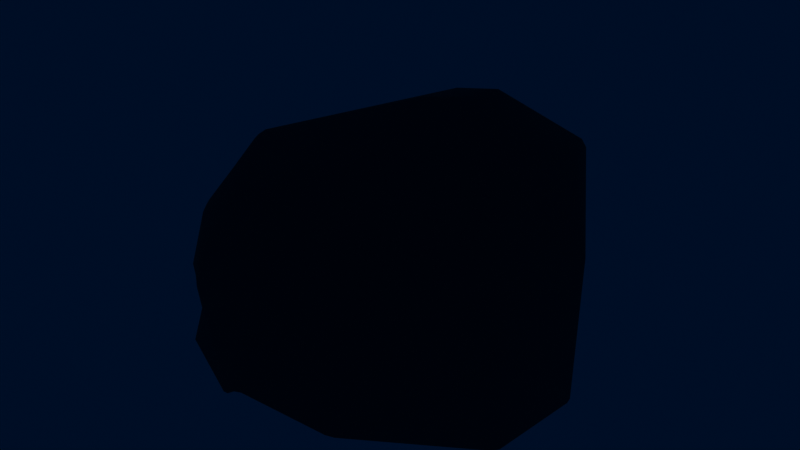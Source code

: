 # Source: stone.blend  (saved by Blender 3.4.6; exported with 4.5.12 LTS)
import bpy
from mathutils import Matrix  # noqa: F401  (used for matrix-valued properties, if any)

bpy.ops.wm.read_factory_settings(use_empty=True)
scene = bpy.context.scene
scene.name = 'Scene'

# ---- collections
col_collection = bpy.data.collections.new('Collection'); scene.collection.children.link(col_collection)
col_bench = bpy.data.collections.new('Bench'); scene.collection.children.link(col_bench)
col_collection_2_1 = bpy.data.collections.new('Collection 2 1'); col_bench.children.link(col_collection_2_1)
col_trees = bpy.data.collections.new('Trees'); scene.collection.children.link(col_trees)

# ---- materials (node trees are filled in below, after node groups)
mat_material_015 = bpy.data.materials.new('Material.015')

# ---- material node trees
mat_material_015.use_nodes = True; mat_material_015.node_tree.nodes.clear()
_N = mat_material_015.node_tree.nodes; _L = mat_material_015.node_tree.links
n0 = _N.new('ShaderNodeBsdfPrincipled'); n0.name = 'Principled BSDF'; n0.location = (10, 300)
n0.distribution = 'GGX'
n0.subsurface_method = 'RANDOM_WALK_SKIN'
n0.inputs[0].default_value = (0.0128, 0.0128, 0.0128, 1.0)
n0.inputs[2].default_value = 1.0
n0.inputs[3].default_value = 1.45
n0.inputs[11].default_value = 1.01
n0.inputs[13].default_value = 1.0
n0.inputs[14].default_value = (0.0128, 0.0128, 0.0128, 1.0)
n0.inputs[20].default_value = 0.0
n0.inputs[27].default_value = (0.0, 0.0, 0.0, 1.0)
n1 = _N.new('ShaderNodeOutputMaterial'); n1.name = 'Material Output'; n1.location = (300, 300)
_L.new(n0.outputs[0], n1.inputs[0])
n1.is_active_output = True

# ---- world
world_world = bpy.data.worlds.new('World'); scene.world = world_world
world_world.use_nodes = True; world_world.node_tree.nodes.clear()
_N = world_world.node_tree.nodes; _L = world_world.node_tree.links
n0 = _N.new('ShaderNodeOutputWorld'); n0.name = 'World Output'; n0.location = (300, 300)
n1 = _N.new('ShaderNodeBackground'); n1.name = 'Background'; n1.location = (10, 300)
n1.inputs[0].default_value = (0.05088, 0.05088, 0.05088, 1.0)
n2 = _N.new('ShaderNodeVolumePrincipled'); n2.name = 'Principled Volume'; n2.location = (10, 260)
n2.inputs[0].default_value = (0.01297, 0.01131, 0.03208, 1.0)
n2.inputs[2].default_value = 0.1
n2.inputs[4].default_value = -0.07843
n2.inputs[6].default_value = 0.1
n2.inputs[7].default_value = (0.0, 0.004056, 0.01669, 1.0)
_L.new(n1.outputs[0], n0.inputs[0])
_L.new(n2.outputs[0], n0.inputs[1])
n0.is_active_output = True
world_world.use_eevee_finite_volume = True
world_world.color = (0.05088, 0.05088, 0.05088)
world_world.use_sun_shadow = False
world_world.sun_shadow_jitter_overblur = 0.0

# ---- meshes
me_icosphere_016 = bpy.data.meshes.new('Icosphere.016')
me_icosphere_016.from_pydata([(-0.2616, -0.2119, -0.13), (-0.2781, -0.213, -0.007516), (-0.1991, -0.1885, 0.2217), (-0.07617, -1.194e-05, -0.2525), (-0.0735, -0.01209, -0.258), (-0.084, -0.01123, -0.2519), (-0.04017, 0.06048, -0.2312), (-0.04618, 0.05021, -0.2355), (-0.05265, 0.05981, -0.2289), (0.109, -0.1761, 0.2699), (0.09907, -0.1732, 0.2761), (-0.00661, 0.07695, 0.2522), (-0.00507, 0.06286, 0.2575), (0.007794, 0.06682, 0.2557), (0.005577, 0.07936, 0.2495), (0.1403, -0.2361, -0.212), (0.1494, -0.2358, -0.2034), (0.2393, -0.2256, 0.1085), (0.235, -0.2236, 0.1196), (-0.1069, 0.007876, 0.2594), (-0.123, -0.001969, 0.2569), (-0.1266, -0.01551, 0.2598), (-0.1156, -0.01388, 0.2643), (-0.2616, -0.1558, 0.1401), (-0.2701, -0.155, 0.1224), (0.0126, 0.03363, -0.2519), (0.03192, 0.03884, -0.2483), (0.03722, 0.02876, -0.2512), (0.02456, 0.02408, -0.2556), (0.1319, 0.0231, 0.2299), (0.1259, 0.03384, 0.229), (0.1219, 0.02404, 0.2363), (-0.0868, 0.07569, 0.234), (-0.07689, 0.07389, 0.2401), (-0.07737, 0.08478, 0.2324), (0.114, 0.1799, -0.03686), (0.1109, 0.1828, -0.02417), (0.1214, 0.182, -0.02591), (0.1251, 0.1902, 0.02523), (0.1331, 0.1864, 0.03371), (0.136, 0.1856, 0.02189), (0.1246, 0.1664, 0.1192), (0.1147, 0.1665, 0.1263), (0.1234, 0.1585, 0.128), (0.1893, 0.1388, 0.0779), (0.1927, 0.13, 0.08704), (0.1981, 0.1294, 0.07603), (-0.1829, 0.01987, 0.1891), (-0.1892, 0.007375, 0.1908), (-0.1825, 0.006671, 0.2013), (-0.1765, 0.01893, 0.1994), (-0.01297, -0.1475, 0.3046), (-0.02545, -0.1507, 0.3054), (-0.04033, -0.1613, 0.3037), (-0.05236, -0.1661, 0.2996), (0.242, -0.2362, -0.05202), (0.2451, -0.2357, -0.04022), (-0.06231, -0.165, -0.2977), (-0.06803, -0.1788, -0.3), (-0.07291, -0.165, -0.2975), (-0.02696, -0.2286, -0.2981), (-0.02227, -0.2639, -0.2984), (-0.2818, -0.2003, -0.06082), (-0.28, -0.2002, -0.07384), (-0.2196, -0.09854, 0.194), (-0.2153, -0.08307, 0.2001), (-0.2249, -0.09028, 0.1895), (-0.2515, -0.1932, -0.1525), (-0.2445, -0.1902, -0.162), (0.1873, 0.08927, -0.1363), (0.1792, 0.08523, -0.1469), (0.1779, 0.09704, -0.1402), (0.185, 0.1019, -0.1281), (0.2192, 0.06687, 0.1117), (0.2248, 0.06438, 0.1006), (0.2214, 0.07859, 0.0984), (0.216, 0.08005, 0.1089), (-0.02195, 0.09691, 0.2392), (-0.01096, 0.1018, 0.2351), (-0.02144, 0.1037, 0.2294), (-0.05728, 0.09666, -0.1852), (-0.05325, 0.1035, -0.1757), (-0.04598, 0.1005, -0.1845), (-0.1048, 0.1251, 0.1604), (-0.1093, 0.1263, 0.1494), (-0.1185, 0.1186, 0.1538), (-0.1143, 0.1167, 0.1654), (0.08972, 0.1946, 0.07307), (0.07961, 0.1923, 0.0691), (0.07944, 0.1932, 0.07974), (0.1936, 0.1455, 0.03827), (0.1866, 0.1536, 0.03116), (0.1854, 0.1532, 0.04349), (0.2173, 0.1122, -0.05425), (0.2166, 0.1085, -0.0659), (0.2099, 0.1174, -0.06169), (-0.1007, 0.03227, -0.2226), (-0.09511, 0.04256, -0.2191), (-0.08986, 0.03603, -0.2293), (-0.2149, 0.03546, -0.08012), (-0.2086, 0.03648, -0.09228), (-0.2157, 0.03337, -0.08222), (-0.2123, 0.04198, -0.07357), (-0.204, 0.04727, -0.0828), (0.2587, 0.004652, -0.02521), (0.2603, -0.009815, -0.02338), (0.2577, -0.006663, -0.03294), (-0.2624, -0.02541, -0.001013), (-0.2589, -0.01538, 0.007442), (-0.2543, -0.005129, -0.001401), (-0.2582, -0.01313, -0.009748), (-0.2812, -0.1599, 0.08875), (-0.283, -0.164, 0.07685), (-0.1184, -0.04584, 0.2704), (-0.1292, -0.04324, 0.265), (-0.126, -0.05638, 0.2678), (-0.1128, -0.2252, -0.2824), (-0.101, -0.2281, -0.288), (-0.2616, -0.02297, 0.001044), (-0.2572, -0.01118, -0.007718), (-0.2826, -0.163, 0.07974), (-0.2075, 0.03911, -0.08998), (-0.2552, -0.007049, -0.003404), (-0.2131, 0.03991, -0.07565), (-0.2598, -0.01779, 0.005413), (-0.2817, -0.1609, 0.08589), (-0.2051, 0.04468, -0.08507)], [], [(26, 6, 82, 35, 71), (49, 65, 114, 21), (15, 61, 27, 70), (47, 85, 102, 109), (31, 13, 51, 10), (73, 29, 9, 18), (52, 12, 22, 113, 53), (94, 106, 55, 16, 69), (58, 61, 117), (41, 44, 92, 39, 87), (64, 23, 2, 54, 115), (40, 91, 95, 72, 37), (79, 42, 89, 83, 34), (30, 76, 45, 43, 78, 14), (90, 46, 75, 104, 93), (50, 20, 32, 86), (57, 4, 28, 60), (103, 84, 88, 38, 36, 81), (56, 105, 74, 17), (48, 108, 111, 24, 66), (112, 107, 62, 1), (101, 110, 119, 99), (3, 98, 7, 25), (110, 101, 67, 0, 63), (11, 77, 33, 19), (3, 4, 5), (6, 7, 8), (11, 12, 13, 14), (19, 20, 21, 22), (25, 26, 27, 28), (29, 30, 31), (32, 33, 34), (35, 36, 37), (38, 39, 40), (41, 42, 43), (44, 45, 46), (47, 48, 49, 50), (57, 58, 59), (64, 65, 66), (69, 70, 71, 72), (73, 74, 75, 76), (77, 78, 79), (80, 81, 82), (83, 84, 85, 86), (87, 88, 89), (90, 91, 92), (93, 94, 95), (96, 97, 98), (126, 123, 102, 103), (104, 105, 106), (124, 108, 109, 122), (113, 114, 115), (6, 26, 25, 7), (19, 33, 32, 20), (66, 24, 23, 64), (76, 30, 29, 73), (97, 96, 100, 121), (38, 88, 87, 39), (46, 90, 92, 44), (39, 92, 91, 40), (90, 93, 95, 91), (45, 76, 75, 46), (7, 98, 97, 8), (5, 96, 98, 3), (124, 125, 111, 108), (67, 101, 100, 68), (4, 57, 59, 5), (116, 59, 58, 117), (53, 113, 115, 54), (72, 95, 94, 69), (60, 28, 27, 61), (73, 18, 17, 74), (83, 89, 88, 84), (77, 11, 14, 78), (82, 6, 8, 80), (35, 82, 81, 36), (26, 71, 70, 27), (100, 101, 99, 121), (89, 42, 41, 87), (78, 43, 42, 79), (33, 77, 79, 34), (43, 45, 44, 41), (40, 37, 36, 38), (74, 105, 104, 75), (61, 58, 57, 60), (37, 72, 71, 35), (123, 122, 109, 102), (108, 48, 47, 109), (65, 49, 48, 66), (64, 115, 114, 65), (49, 21, 20, 50), (30, 14, 13, 31), (12, 52, 51, 13), (9, 29, 31, 10), (55, 106, 105, 56), (15, 70, 69, 16), (110, 63, 62, 107), (21, 114, 113, 22), (84, 103, 102, 85), (11, 19, 22, 12), (93, 104, 106, 94), (3, 25, 28, 4), (34, 83, 86, 32), (85, 47, 50, 86), (59, 116, 68, 100, 96, 5), (107, 112, 120, 118), (107, 118, 119, 110), (99, 119, 122, 123), (118, 120, 125, 124), (118, 124, 122, 119), (121, 99, 123, 126), (80, 126, 103, 81), (8, 97, 121, 126, 80)])
me_icosphere_016.polygons.foreach_set('use_smooth', [True] * 113)
_uv = me_icosphere_016.uv_layers.new(name='UVMap')
_uv.uv.foreach_set('vector', [0.679, 0.3063, 0.6276, 0.3167, 0.6007, 0.3433, 0.8767, 0.4241, 0.7727, 0.3418, 0.3341, 0.2701, 0.3537, 0.2268, 0.2859, 0.2519, 0.2888, 0.2653, 0.7656, 0.1995, 0.6741, 0.1898, 0.6847, 0.3022, 0.8369, 0.3516, 0.3784, 0.2979, 0.3953, 0.3095, 0.4888, 0.2929, 0.3987, 0.2802, 0.2011, 0.2986, 0.2214, 0.3141, 0.209, 0.2163, 0.1481, 0.2165, 0.9183, 0.3277, 0.17, 0.3017, 0.1417, 0.2163, 0.03899, 0.2107, 0.2153, 0.2141, 0.2259, 0.3115, 0.2795, 0.2682, 0.2621, 0.2604, 0.2223, 0.209, 0.8468, 0.3073, 0.8686, 0.2911, 0.8089, 0.2119, 0.7703, 0.2, 0.8438, 0.3512, 0.6491, 0.2091, 0.6551, 0.174, 0.6367, 0.1829, 0.2005, 0.3875, 0.8813, 0.3703, 0.8568, 0.3799, 0.2126, 0.4239, 0.1853, 0.4219, 0.356, 0.2198, 0.3624, 0.2018, 0.3148, 0.1805, 0.2288, 0.206, 0.2822, 0.2462, 0.9142, 0.4155, 0.915, 0.3799, 0.8602, 0.3615, 0.7863, 0.3458, 0.8884, 0.4251, 0.2405, 0.3357, 0.1602, 0.3865, 0.1772, 0.4195, 0.3193, 0.3285, 0.2864, 0.321, 0.1669, 0.307, 0.865, 0.3524, 0.2028, 0.3633, 0.1689, 0.3817, 0.2349, 0.3338, 0.2241, 0.3208, 0.9187, 0.3739, 0.9377, 0.3646, 0.949, 0.3355, 0.893, 0.3128, 0.8676, 0.3582, 0.3324, 0.2762, 0.2893, 0.2721, 0.2917, 0.3157, 0.3239, 0.323, 0.6375, 0.2172, 0.6237, 0.2763, 0.6756, 0.299, 0.6693, 0.2027, 0.418, 0.3283, 0.3324, 0.3481, 0.9072, 0.436, 0.9104, 0.4194, 0.8807, 0.4272, 0.5913, 0.3456, 0.8613, 0.206, 0.8936, 0.3064, 0.949, 0.3284, 0.9083, 0.192, 0.3773, 0.2917, 0.4619, 0.2466, 0.4047, 0.1924, 0.3758, 0.2006, 0.3472, 0.2249, 0.4133, 0.1889, 0.4494, 0.258, 0.4893, 0.1711, 0.4613, 0.1587, 0.5065, 0.2762, 0.4546, 0.2635, 0.4516, 0.2638, 0.5057, 0.2767, 0.6204, 0.2811, 0.6044, 0.295, 0.6262, 0.3104, 0.667, 0.3025, 0.4546, 0.2635, 0.5065, 0.2762, 0.5438, 0.1792, 0.5339, 0.1656, 0.497, 0.1718, 0.2301, 0.3199, 0.2492, 0.3372, 0.261, 0.3211, 0.278, 0.2793, 0.6227, 0.2788, 0.6237, 0.2763, 0.6198, 0.2769, 0.6276, 0.3167, 0.6262, 0.3104, 0.6188, 0.3154, 0.2262, 0.3156, 0.2259, 0.3115, 0.2227, 0.3142, 0.2231, 0.3181, 0.2768, 0.2755, 0.2846, 0.2693, 0.2826, 0.2674, 0.2795, 0.2682, 0.6696, 0.2992, 0.6795, 0.3036, 0.6794, 0.3021, 0.6756, 0.299, 0.17, 0.3017, 0.1621, 0.3043, 0.1456, 0.3013, 0.2627, 0.3219, 0.261, 0.3211, 0.2609, 0.3259, 0.8767, 0.4241, 0.8807, 0.4272, 0.8884, 0.4251, 0.9104, 0.4194, 0.918, 0.4194, 0.9156, 0.4193, 0.1568, 0.3881, 0.1602, 0.3865, 0.1563, 0.3848, 0.1424, 0.3651, 0.2028, 0.3633, 0.1759, 0.3635, 0.3784, 0.2979, 0.3772, 0.2971, 0.3765, 0.2978, 0.3774, 0.2984, 0.6503, 0.2144, 0.6491, 0.2091, 0.6495, 0.2136, 0.3427, 0.2216, 0.3464, 0.2308, 0.3472, 0.2249, 0.8438, 0.3512, 0.8419, 0.3517, 0.8446, 0.3573, 0.8449, 0.3496, 0.9183, 0.3277, 0.9335, 0.3271, 0.9699, 0.3318, 0.945, 0.3309, 0.2492, 0.3372, 0.2475, 0.3393, 0.2524, 0.3427, 0.5914, 0.3406, 0.5892, 0.3439, 0.5924, 0.3429, 0.3942, 0.3106, 0.3964, 0.3102, 0.3953, 0.3095, 0.3928, 0.3096, 0.9219, 0.4377, 0.9072, 0.436, 0.9067, 0.4372, 0.9187, 0.3739, 0.9161, 0.3765, 0.9207, 0.3764, 0.8477, 0.305, 0.8468, 0.3073, 0.8465, 0.3068, 0.5988, 0.2922, 0.5976, 0.2948, 0.604, 0.2938, 0.5093, 0.2791, 0.5042, 0.278, 0.5034, 0.2786, 0.509, 0.28, 0.8952, 0.3103, 0.8936, 0.3064, 0.8917, 0.308, 0.4478, 0.2606, 0.4472, 0.2614, 0.4495, 0.2658, 0.4507, 0.2653, 0.2621, 0.2604, 0.2652, 0.2615, 0.2607, 0.2586, 0.6276, 0.3167, 0.679, 0.3063, 0.667, 0.3025, 0.6262, 0.3104, 0.278, 0.2793, 0.261, 0.3211, 0.2627, 0.3219, 0.2839, 0.2728, 0.3472, 0.2249, 0.3758, 0.2006, 0.3647, 0.2045, 0.3427, 0.2216, 0.945, 0.3309, 0.1621, 0.3043, 0.17, 0.3017, 0.9183, 0.3277, 0.5976, 0.2948, 0.5988, 0.2922, 0.5103, 0.2766, 0.5129, 0.2897, 0.9104, 0.4194, 0.9072, 0.436, 0.9219, 0.4377, 0.918, 0.4194, 0.9377, 0.3646, 0.9187, 0.3739, 0.8568, 0.3799, 0.8813, 0.3703, 0.9178, 0.4165, 0.9187, 0.3798, 0.915, 0.3799, 0.9142, 0.4155, 0.9187, 0.3739, 0.8676, 0.3582, 0.8602, 0.3615, 0.915, 0.3799, 0.2028, 0.3633, 0.865, 0.3524, 0.8867, 0.3536, 0.1759, 0.3635, 0.6262, 0.3104, 0.6044, 0.295, 0.5981, 0.2994, 0.6188, 0.3154, 0.6318, 0.2833, 0.5988, 0.2922, 0.604, 0.2938, 0.6324, 0.2871, 0.4478, 0.2606, 0.4108, 0.1904, 0.4101, 0.1909, 0.4472, 0.2614, 0.5438, 0.1792, 0.5065, 0.2762, 0.5133, 0.2777, 0.5491, 0.1822, 0.6368, 0.2838, 0.6501, 0.2159, 0.6472, 0.2149, 0.6318, 0.2833, 0.6319, 0.183, 0.6472, 0.2149, 0.6491, 0.2091, 0.6367, 0.1829, 0.2223, 0.209, 0.2621, 0.2604, 0.2607, 0.2586, 0.226, 0.2088, 0.8449, 0.3496, 0.8465, 0.3068, 0.8468, 0.3073, 0.8438, 0.3512, 0.6693, 0.2027, 0.6756, 0.299, 0.6847, 0.3022, 0.6741, 0.1898, 0.9183, 0.3277, 0.03899, 0.2107, 0.03566, 0.2105, 0.9335, 0.3271, 0.3302, 0.3485, 0.9067, 0.4372, 0.9072, 0.436, 0.3324, 0.3481, 0.2492, 0.3372, 0.2301, 0.3199, 0.2252, 0.3199, 0.2475, 0.3393, 0.6007, 0.3433, 0.6276, 0.3167, 0.6188, 0.3154, 0.5914, 0.3406, 0.8767, 0.4241, 0.6007, 0.3433, 0.5913, 0.3456, 0.8807, 0.4272, 0.6824, 0.3045, 0.8403, 0.3559, 0.8369, 0.3516, 0.6847, 0.3022, 0.5103, 0.2766, 0.5065, 0.2762, 0.5057, 0.2767, 0.51, 0.2774, 0.1772, 0.4195, 0.1602, 0.3865, 0.2005, 0.3875, 0.1853, 0.4219, 0.2349, 0.3338, 0.1689, 0.3817, 0.1602, 0.3865, 0.2405, 0.3357, 0.261, 0.3211, 0.2492, 0.3372, 0.2524, 0.3427, 0.2609, 0.3259, 0.1689, 0.3817, 0.2028, 0.3633, 0.1424, 0.3651, 0.1546, 0.3841, 0.9142, 0.4155, 0.8884, 0.4251, 0.8807, 0.4272, 0.9104, 0.4194, 0.949, 0.3284, 0.8936, 0.3064, 0.893, 0.3128, 0.949, 0.3355, 0.6551, 0.174, 0.6491, 0.2091, 0.6503, 0.2144, 0.6547, 0.1878, 0.8884, 0.4251, 0.7863, 0.3458, 0.7727, 0.3418, 0.8767, 0.4241, 0.5042, 0.278, 0.4507, 0.2653, 0.4515, 0.2663, 0.5034, 0.2786, 0.3927, 0.2795, 0.3772, 0.2971, 0.3784, 0.2979, 0.3987, 0.2802, 0.3464, 0.2308, 0.3745, 0.2934, 0.3773, 0.2917, 0.3472, 0.2249, 0.356, 0.2198, 0.2822, 0.2462, 0.2859, 0.2519, 0.3537, 0.2268, 0.3341, 0.2701, 0.2888, 0.2653, 0.2893, 0.2721, 0.3324, 0.2762, 0.2021, 0.3013, 0.2226, 0.3177, 0.2214, 0.3141, 0.2011, 0.2986, 0.2259, 0.3115, 0.2153, 0.2141, 0.209, 0.2163, 0.2214, 0.3141, 0.1449, 0.2165, 0.2004, 0.2991, 0.2011, 0.2986, 0.1481, 0.2165, 0.8593, 0.2066, 0.8917, 0.308, 0.8936, 0.3064, 0.8613, 0.206, 0.7656, 0.1995, 0.8369, 0.3516, 0.8438, 0.3512, 0.7703, 0.2, 0.4546, 0.2635, 0.497, 0.1718, 0.4893, 0.1711, 0.4494, 0.258, 0.2826, 0.2674, 0.2652, 0.2615, 0.2621, 0.2604, 0.2795, 0.2682, 0.3964, 0.3102, 0.4958, 0.2938, 0.4888, 0.2929, 0.3953, 0.3095, 0.2301, 0.3199, 0.278, 0.2793, 0.2795, 0.2682, 0.2259, 0.3115, 0.8477, 0.305, 0.8701, 0.2929, 0.8686, 0.2911, 0.8468, 0.3073, 0.6204, 0.2811, 0.667, 0.3025, 0.6756, 0.299, 0.6237, 0.2763, 0.2864, 0.321, 0.3193, 0.3285, 0.3239, 0.323, 0.2917, 0.3157, 0.3953, 0.3095, 0.3784, 0.2979, 0.3774, 0.2984, 0.3928, 0.3096, 0.6472, 0.2149, 0.6319, 0.183, 0.5491, 0.1822, 0.5133, 0.2777, 0.5988, 0.2922, 0.6318, 0.2833, 0.4494, 0.258, 0.4133, 0.1889, 0.4125, 0.1893, 0.4489, 0.2588, 0.4494, 0.258, 0.4489, 0.2588, 0.4516, 0.2638, 0.4508, 0.263, 0.5057, 0.2767, 0.4516, 0.2638, 0.4507, 0.2653, 0.5042, 0.278, 0.4489, 0.2588, 0.4125, 0.1893, 0.4108, 0.1904, 0.4478, 0.2606, 0.4489, 0.2588, 0.4478, 0.2606, 0.4507, 0.2653, 0.4516, 0.2638, 0.51, 0.2774, 0.5057, 0.2767, 0.5042, 0.278, 0.5093, 0.2791, 0.5914, 0.3406, 0.5185, 0.3178, 0.5211, 0.3308, 0.5892, 0.3439, 0.6188, 0.3154, 0.5976, 0.2948, 0.5129, 0.2897, 0.5185, 0.3178, 0.5914, 0.3406])
me_icosphere_016.materials.append(mat_material_015)
me_icosphere_016.use_remesh_fix_poles = True
me_icosphere_016.use_remesh_preserve_attributes = False
me_icosphere_016.use_mirror_vertex_groups = False
me_icosphere_016.update()

# ---- objects
ob_stone_003 = bpy.data.objects.new('Stone.003', me_icosphere_016)

# ---- transforms, parenting, visibility, modifiers, constraints
ob_stone_003.location = (0.0, 0.0, 0.0)
ob_stone_003.rotation_euler = (1.571, -0.0, 0.0)
ob_stone_003.lineart.crease_threshold = 0.0

# ---- collection membership
col_collection.objects.link(ob_stone_003)

# ---- scene / render settings (as saved in the file)
scene.frame_start = 1; scene.frame_end = 250; scene.frame_set(0)
scene.render.engine = 'CYCLES'
scene.cycles.shading_system = True
scene.cycles.sampling_pattern = 'TABULATED_SOBOL'
scene.cycles.use_light_tree = False
scene.view_settings.view_transform = 'Filmic'
bpy.context.view_layer.update()

# ---- added for rendering (the .blend has no active camera and no usable light): camera, sun
cam_auto = bpy.data.cameras.new('AutoCamera')
cam_auto.lens = 50.0
cam_auto.sensor_width = 36.0
cam_auto.clip_end = 1000.0
ob_auto_camera = bpy.data.objects.new('AutoCamera', cam_auto)
scene.collection.objects.link(ob_auto_camera)
ob_auto_camera.location = (0.852617, -1.03942, 0.656486)
ob_auto_camera.rotation_euler = (1.09748, -7.21219e-08, 0.694738)
scene.camera = ob_auto_camera
light_auto_sun = bpy.data.lights.new('AutoSun', 'SUN')
light_auto_sun.energy = 3.0
light_auto_sun.angle = 0.0523599
ob_auto_sun = bpy.data.objects.new('AutoSun', light_auto_sun)
scene.collection.objects.link(ob_auto_sun)
ob_auto_sun.rotation_euler = (0.872665, 0.174533, 0.523599)
bpy.context.view_layer.update()
